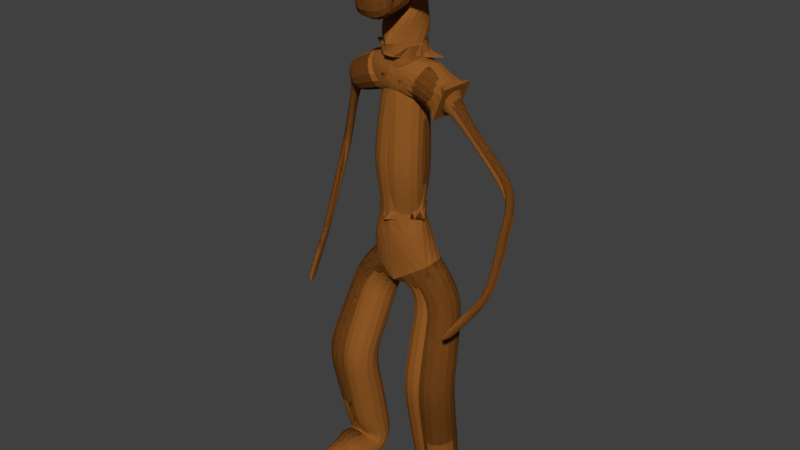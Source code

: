 # Source: ork.blend  (saved by Blender 2.79.0; exported with 4.5.12 LTS)
import bpy
from mathutils import Matrix  # noqa: F401  (used for matrix-valued properties, if any)

bpy.ops.wm.read_factory_settings(use_empty=True)
scene = bpy.context.scene
scene.name = 'Scene'

# ---- collections
col_collection_1 = bpy.data.collections.new('Collection 1'); scene.collection.children.link(col_collection_1)

# ---- materials (node trees are filled in below, after node groups)
mat_human = bpy.data.materials.new('human')
mat_human.alpha_threshold = 0.0
mat_human.use_transparent_shadow = False
mat_human.diffuse_color = (0.281, 0.09885, 0.01823, 1.0)
mat_human.roughness = 0.5

# ---- material node trees

# ---- world
world_world = bpy.data.worlds.new('World'); scene.world = world_world
world_world.color = (0.05088, 0.05088, 0.05088)
world_world.use_sun_shadow = False
world_world.sun_shadow_jitter_overblur = 0.0
world_world.cycles.sampling_method = 'MANUAL'

# ---- meshes
me_plane = bpy.data.meshes.new('Plane')
me_plane.from_pydata([(0.6839, -0.05168, 2.377), (0.6839, -0.05168, 2.377), (1.275, 0.3798, 1.288), (1.285, -0.05168, 0.1247), (0.5518, 0.06299, -0.228), (0.7253, -0.3176, -1.274), (0.6184, 3.766e-07, -2.803), (0.07929, 0.0, 1.535), (0.001523, -0.1984, 3.522), (0.001523, -0.6182, 3.35), (0.001523, -0.445, 3.682), (0.001523, -0.07907, 4.089), (-0.004699, 0.1322, 4.228), (0.5385, -0.9778, -2.8), (1.05, -0.6199, -0.298), (-0.6839, -0.05168, 2.377), (-0.6839, -0.05168, 2.377), (-1.275, 0.3798, 1.288), (-1.285, -0.05168, 0.1247), (-0.5518, 0.06299, -0.228), (-0.7253, -0.3176, -1.274), (-0.6184, 3.766e-07, -2.803), (-0.07929, 0.0, 1.535), (-0.001523, -0.1984, 3.522), (-0.001523, -0.6182, 3.35), (-0.001523, -0.445, 3.682), (-0.001523, -0.07907, 4.089), (0.004699, 0.1322, 4.228), (-0.6339, -0.5613, -2.8), (-1.05, -0.6199, -0.298), (-0.6839, -0.05168, 2.377), (-0.6839, -0.05168, 2.377), (-1.275, 0.3798, 1.288), (-1.285, -0.05168, 0.1247), (-0.5518, 0.06299, -0.228), (-0.7253, -0.3176, -1.274), (-0.6184, 3.766e-07, -2.803), (-0.07929, -0.1261, 1.535), (-0.001523, -0.1984, 3.522), (-0.001523, -0.6182, 3.623), (-0.001523, -0.445, 3.682), (-0.001523, -0.07907, 4.089), (0.004699, 0.1322, 4.228), (-0.6339, -0.5613, -2.8), (-1.05, -0.6199, -0.298), (0.0, 0.0, 0.4638), (0.0, 0.04536, 3.026), (0.01605, -0.01674, 2.658), (0.6839, -0.05168, 2.377), (0.6839, -0.05168, 2.377), (1.275, 0.3884, 1.185), (1.285, -0.05168, 0.1247), (0.4285, 0.06299, -0.228), (0.5296, -0.3176, -1.274), (0.5246, 3.766e-07, -2.803), (0.07929, 0.0, 1.535), (0.0, 0.0, 3.077), (0.0, 0.0, 3.677), (0.001523, -0.1984, 3.522), (0.001523, -0.6182, 3.35), (0.001523, -0.445, 3.682), (0.001523, -0.07907, 4.089), (-0.004699, 0.1322, 4.228), (0.5335, -0.7829, -2.8), (1.05, -0.6199, -0.298), (0.35, -0.2007, 3.738)], [(7, 46), (46, 47), (47, 0), (0, 1), (1, 2), (2, 3), (4, 45), (5, 4), (6, 5), (45, 7), (47, 56), (56, 57), (57, 8), (8, 9), (9, 10), (10, 11), (11, 12), (13, 6), (3, 14), (22, 46), (47, 15), (15, 16), (16, 17), (17, 18), (19, 45), (20, 19), (21, 20), (45, 22), (57, 23), (23, 24), (24, 25), (25, 26), (26, 27), (28, 21), (18, 29), (37, 46), (47, 30), (30, 31), (31, 32), (32, 33), (34, 45), (35, 34), (36, 35), (45, 37), (57, 38), (38, 39), (39, 40), (40, 41), (41, 42), (43, 36), (33, 44), (55, 46), (47, 48), (48, 49), (49, 50), (50, 51), (52, 45), (53, 52), (54, 53), (45, 55), (57, 58), (58, 59), (59, 60), (60, 61), (61, 62), (63, 54), (51, 64)], [])
me_plane.materials.append(mat_human)
me_plane.use_remesh_preserve_volume = False
me_plane.use_remesh_preserve_attributes = False
me_plane.use_mirror_vertex_groups = False
me_plane.update()
arm_armature = bpy.data.armatures.new('Armature')  # bones are not reproduced

# ---- objects
ob_armature = bpy.data.objects.new('Armature', arm_armature)
ob_plane = bpy.data.objects.new('Plane', me_plane)

# ---- transforms, parenting, visibility, modifiers, constraints
ob_armature.location = (0.0, 0.0, 0.0)
ob_armature.show_in_front = True
ob_armature.lineart.crease_threshold = 0.0
ob_plane.location = (0.0, 0.0, 0.0)
ob_plane.lineart.crease_threshold = 0.0
_vg = ob_plane.vertex_groups.new(name='Bone.06')
_vg.add([4, 45], 1.0, 'REPLACE')
_vg = ob_plane.vertex_groups.new(name='Bone.07')
_vg.add([4, 5], 1.0, 'REPLACE')
_vg = ob_plane.vertex_groups.new(name='Bone.08')
_vg.add([5, 6], 1.0, 'REPLACE')
_vg = ob_plane.vertex_groups.new(name='Bone.17')
_vg.add([6, 13], 1.0, 'REPLACE')
_vg = ob_plane.vertex_groups.new(name='Bone.09')
_vg.add([7, 45], 1.0, 'REPLACE')
_vg = ob_plane.vertex_groups.new(name='Bone.00')
_vg.add([7, 46], 1.0, 'REPLACE')
_vg = ob_plane.vertex_groups.new(name='Bone.01')
_vg.add([46, 47], 1.0, 'REPLACE')
_vg = ob_plane.vertex_groups.new(name='Bone.02')
_vg.add([0, 47], 1.0, 'REPLACE')
_vg = ob_plane.vertex_groups.new(name='Bone.03')
_vg.add([0, 1], 1.0, 'REPLACE')
_vg = ob_plane.vertex_groups.new(name='Bone.04')
_vg.add([1, 2], 1.0, 'REPLACE')
_vg = ob_plane.vertex_groups.new(name='Bone.05')
_vg.add([2, 3], 1.0, 'REPLACE')
_vg = ob_plane.vertex_groups.new(name='Bone.18')
_vg.add([3, 14], 1.0, 'REPLACE')
_vg = ob_plane.vertex_groups.new(name='Bone.10')
_vg.add([47, 56], 1.0, 'REPLACE')
_vg = ob_plane.vertex_groups.new(name='Bone.11')
_vg.add([56, 57], 1.0, 'REPLACE')
_vg = ob_plane.vertex_groups.new(name='Bone.12')
_vg.add([8, 57], 1.0, 'REPLACE')
_vg = ob_plane.vertex_groups.new(name='Bone.13')
_vg.add([8, 9], 1.0, 'REPLACE')
_vg = ob_plane.vertex_groups.new(name='Bone.14')
_vg.add([9, 10], 1.0, 'REPLACE')
_vg = ob_plane.vertex_groups.new(name='Bone.15')
_vg.add([10, 11], 1.0, 'REPLACE')
_vg = ob_plane.vertex_groups.new(name='Bone.16')
_vg.add([11, 12], 1.0, 'REPLACE')
_vg = ob_plane.vertex_groups.new(name='Bone.28')
_vg.add([23, 57], 1.0, 'REPLACE')
_vg = ob_plane.vertex_groups.new(name='Bone.29')
_vg.add([23, 24], 1.0, 'REPLACE')
_vg = ob_plane.vertex_groups.new(name='Bone.30')
_vg.add([24, 25], 1.0, 'REPLACE')
_vg = ob_plane.vertex_groups.new(name='Bone.31')
_vg.add([25, 26], 1.0, 'REPLACE')
_vg = ob_plane.vertex_groups.new(name='Bone.32')
_vg.add([26, 27], 1.0, 'REPLACE')
_vg = ob_plane.vertex_groups.new(name='Bone.44')
_vg.add([38, 57], 1.0, 'REPLACE')
_vg = ob_plane.vertex_groups.new(name='Bone.45')
_vg.add([38, 39], 1.0, 'REPLACE')
_vg = ob_plane.vertex_groups.new(name='Bone.46')
_vg.add([39, 40], 1.0, 'REPLACE')
_vg = ob_plane.vertex_groups.new(name='Bone.47')
_vg.add([40, 41], 1.0, 'REPLACE')
_vg = ob_plane.vertex_groups.new(name='Bone.48')
_vg.add([41, 42], 1.0, 'REPLACE')
_vg = ob_plane.vertex_groups.new(name='Bone.60')
_vg.add([57, 58], 1.0, 'REPLACE')
_vg = ob_plane.vertex_groups.new(name='Bone.61')
_vg.add([58, 59], 1.0, 'REPLACE')
_vg = ob_plane.vertex_groups.new(name='Bone.62')
_vg.add([59, 60], 1.0, 'REPLACE')
_vg = ob_plane.vertex_groups.new(name='Bone.63')
_vg.add([60, 61], 1.0, 'REPLACE')
_vg = ob_plane.vertex_groups.new(name='Bone.64')
_vg.add([61, 62], 1.0, 'REPLACE')
_vg = ob_plane.vertex_groups.new(name='Bone.20')
_vg.add([15, 47], 1.0, 'REPLACE')
_vg = ob_plane.vertex_groups.new(name='Bone.21')
_vg.add([15, 16], 1.0, 'REPLACE')
_vg = ob_plane.vertex_groups.new(name='Bone.22')
_vg.add([16, 17], 1.0, 'REPLACE')
_vg = ob_plane.vertex_groups.new(name='Bone.23')
_vg.add([17, 18], 1.0, 'REPLACE')
_vg = ob_plane.vertex_groups.new(name='Bone.34')
_vg.add([18, 29], 1.0, 'REPLACE')
_vg = ob_plane.vertex_groups.new(name='Bone.36')
_vg.add([30, 47], 1.0, 'REPLACE')
_vg = ob_plane.vertex_groups.new(name='Bone.37')
_vg.add([30, 31], 1.0, 'REPLACE')
_vg = ob_plane.vertex_groups.new(name='Bone.38')
_vg.add([31, 32], 1.0, 'REPLACE')
_vg = ob_plane.vertex_groups.new(name='Bone.39')
_vg.add([32, 33], 1.0, 'REPLACE')
_vg = ob_plane.vertex_groups.new(name='Bone.50')
_vg.add([33, 44], 1.0, 'REPLACE')
_vg = ob_plane.vertex_groups.new(name='Bone.52')
_vg.add([47, 48], 1.0, 'REPLACE')
_vg = ob_plane.vertex_groups.new(name='Bone.53')
_vg.add([48, 49], 1.0, 'REPLACE')
_vg = ob_plane.vertex_groups.new(name='Bone.54')
_vg.add([49, 50], 1.0, 'REPLACE')
_vg = ob_plane.vertex_groups.new(name='Bone.55')
_vg.add([50, 51], 1.0, 'REPLACE')
_vg = ob_plane.vertex_groups.new(name='Bone.66')
_vg.add([51, 64], 1.0, 'REPLACE')
_vg = ob_plane.vertex_groups.new(name='Bone.19')
_vg.add([22, 46], 1.0, 'REPLACE')
_vg = ob_plane.vertex_groups.new(name='Bone.27')
_vg.add([22, 45], 1.0, 'REPLACE')
_vg = ob_plane.vertex_groups.new(name='Bone.24')
_vg.add([19, 45], 1.0, 'REPLACE')
_vg = ob_plane.vertex_groups.new(name='Bone.25')
_vg.add([19, 20], 1.0, 'REPLACE')
_vg = ob_plane.vertex_groups.new(name='Bone.26')
_vg.add([20, 21], 1.0, 'REPLACE')
_vg = ob_plane.vertex_groups.new(name='Bone.33')
_vg.add([21, 28], 1.0, 'REPLACE')
_vg = ob_plane.vertex_groups.new(name='Bone.40')
_vg.add([34, 45], 1.0, 'REPLACE')
_vg = ob_plane.vertex_groups.new(name='Bone.41')
_vg.add([34, 35], 1.0, 'REPLACE')
_vg = ob_plane.vertex_groups.new(name='Bone.42')
_vg.add([35, 36], 1.0, 'REPLACE')
_vg = ob_plane.vertex_groups.new(name='Bone.49')
_vg.add([36, 43], 1.0, 'REPLACE')
_vg = ob_plane.vertex_groups.new(name='Bone.43')
_vg.add([37, 45], 1.0, 'REPLACE')
_vg = ob_plane.vertex_groups.new(name='Bone.35')
_vg.add([37, 46], 1.0, 'REPLACE')
_vg = ob_plane.vertex_groups.new(name='Bone.51')
_vg.add([46, 55], 1.0, 'REPLACE')
_vg = ob_plane.vertex_groups.new(name='Bone.59')
_vg.add([45, 55], 1.0, 'REPLACE')
_vg = ob_plane.vertex_groups.new(name='Bone.56')
_vg.add([45, 52], 1.0, 'REPLACE')
_vg = ob_plane.vertex_groups.new(name='Bone.57')
_vg.add([52, 53], 1.0, 'REPLACE')
_vg = ob_plane.vertex_groups.new(name='Bone.58')
_vg.add([53, 54], 1.0, 'REPLACE')
_vg = ob_plane.vertex_groups.new(name='Bone.65')
_vg.add([54, 63], 1.0, 'REPLACE')
_m = ob_plane.modifiers.new('Mirror.001', 'MIRROR')
_m = ob_plane.modifiers.new('Skin', 'SKIN')
_m = ob_plane.modifiers.new('Armature', 'ARMATURE')
_m.object = ob_armature
_m.use_deform_preserve_volume = True
_m = ob_plane.modifiers.new('Subsurf', 'SUBSURF')
_m.uv_smooth = 'PRESERVE_CORNERS'
_m.quality = 2
_m.show_only_control_edges = False
_m = ob_plane.modifiers.new('Skin.001', 'SKIN')

# ---- collection membership
col_collection_1.objects.link(ob_armature)
col_collection_1.objects.link(ob_plane)

# ---- scene / render settings (as saved in the file)
scene.frame_start = 1; scene.frame_end = 250; scene.frame_set(1)
scene.render.engine = 'BLENDER_EEVEE_NEXT'
scene.render.resolution_percentage = 50
scene.render.dither_intensity = 0.0
scene.cycles.use_denoising = False
scene.cycles.samples = 128
scene.cycles.sampling_pattern = 'TABULATED_SOBOL'
scene.cycles.use_adaptive_sampling = False
scene.cycles.use_light_tree = False
scene.cycles.blur_glossy = 0.0
scene.cycles.sample_clamp_indirect = 0.0
scene.view_settings.view_transform = 'Standard'
bpy.context.view_layer.update()

# ---- added for rendering (the .blend has no active camera and no usable light): camera, sun
cam_auto = bpy.data.cameras.new('AutoCamera')
cam_auto.lens = 50.0
cam_auto.sensor_width = 36.0
cam_auto.clip_end = 1000.0
ob_auto_camera = bpy.data.objects.new('AutoCamera', cam_auto)
scene.collection.objects.link(ob_auto_camera)
ob_auto_camera.location = (7.55504, -9.17494, 6.69807)
ob_auto_camera.rotation_euler = (1.09748, -7.21219e-08, 0.694738)
scene.camera = ob_auto_camera
light_auto_sun = bpy.data.lights.new('AutoSun', 'SUN')
light_auto_sun.energy = 3.0
light_auto_sun.angle = 0.0523599
ob_auto_sun = bpy.data.objects.new('AutoSun', light_auto_sun)
scene.collection.objects.link(ob_auto_sun)
ob_auto_sun.rotation_euler = (0.872665, 0.174533, 0.523599)
bpy.context.view_layer.update()
